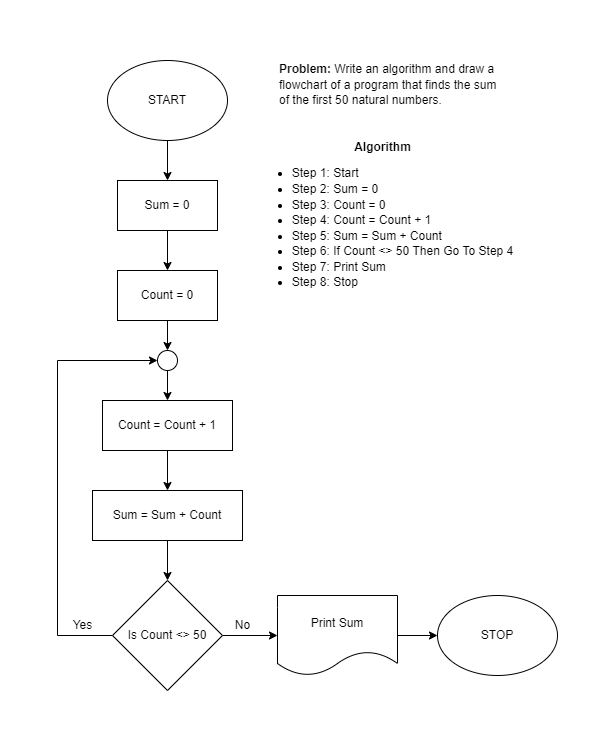

The diagram above was exported from draw.io. Its source (the exported page's mxGraphModel, read from the mxfile embedded in the PNG):
<mxGraphModel dx="1038" dy="649" grid="1" gridSize="10" guides="1" tooltips="1" connect="1" arrows="1" fold="1" page="1" pageScale="1" pageWidth="850" pageHeight="1100" math="0" shadow="0">
  <root>
    <mxCell id="0" />
    <mxCell id="1" parent="0" />
    <mxCell id="_sJCyisnzVNWSNbdyC58-4" value="" style="edgeStyle=orthogonalEdgeStyle;rounded=0;orthogonalLoop=1;jettySize=auto;html=1;" edge="1" parent="1" source="_sJCyisnzVNWSNbdyC58-1" target="_sJCyisnzVNWSNbdyC58-3">
      <mxGeometry relative="1" as="geometry" />
    </mxCell>
    <mxCell id="_sJCyisnzVNWSNbdyC58-1" value="START" style="ellipse;whiteSpace=wrap;html=1;" vertex="1" parent="1">
      <mxGeometry x="225" y="40" width="120" height="80" as="geometry" />
    </mxCell>
    <mxCell id="_sJCyisnzVNWSNbdyC58-2" value="STOP" style="ellipse;whiteSpace=wrap;html=1;" vertex="1" parent="1">
      <mxGeometry x="555" y="575" width="120" height="80" as="geometry" />
    </mxCell>
    <mxCell id="_sJCyisnzVNWSNbdyC58-6" value="" style="edgeStyle=orthogonalEdgeStyle;rounded=0;orthogonalLoop=1;jettySize=auto;html=1;" edge="1" parent="1" source="_sJCyisnzVNWSNbdyC58-3" target="_sJCyisnzVNWSNbdyC58-5">
      <mxGeometry relative="1" as="geometry" />
    </mxCell>
    <mxCell id="_sJCyisnzVNWSNbdyC58-3" value="Sum = 0" style="rounded=0;whiteSpace=wrap;html=1;" vertex="1" parent="1">
      <mxGeometry x="235" y="160" width="100" height="50" as="geometry" />
    </mxCell>
    <mxCell id="_sJCyisnzVNWSNbdyC58-16" value="" style="edgeStyle=orthogonalEdgeStyle;rounded=0;orthogonalLoop=1;jettySize=auto;html=1;" edge="1" parent="1" source="_sJCyisnzVNWSNbdyC58-5" target="_sJCyisnzVNWSNbdyC58-15">
      <mxGeometry relative="1" as="geometry" />
    </mxCell>
    <mxCell id="_sJCyisnzVNWSNbdyC58-5" value="Count = 0" style="rounded=0;whiteSpace=wrap;html=1;" vertex="1" parent="1">
      <mxGeometry x="235" y="250" width="100" height="50" as="geometry" />
    </mxCell>
    <mxCell id="_sJCyisnzVNWSNbdyC58-20" value="" style="edgeStyle=orthogonalEdgeStyle;rounded=0;orthogonalLoop=1;jettySize=auto;html=1;" edge="1" parent="1" source="_sJCyisnzVNWSNbdyC58-7" target="_sJCyisnzVNWSNbdyC58-18">
      <mxGeometry relative="1" as="geometry" />
    </mxCell>
    <mxCell id="_sJCyisnzVNWSNbdyC58-7" value="Sum = Sum + Count" style="rounded=0;whiteSpace=wrap;html=1;" vertex="1" parent="1">
      <mxGeometry x="210" y="470" width="150" height="50" as="geometry" />
    </mxCell>
    <mxCell id="_sJCyisnzVNWSNbdyC58-19" value="" style="edgeStyle=orthogonalEdgeStyle;rounded=0;orthogonalLoop=1;jettySize=auto;html=1;" edge="1" parent="1" source="_sJCyisnzVNWSNbdyC58-10" target="_sJCyisnzVNWSNbdyC58-7">
      <mxGeometry relative="1" as="geometry" />
    </mxCell>
    <mxCell id="_sJCyisnzVNWSNbdyC58-10" value="Count = Count + 1" style="rounded=0;whiteSpace=wrap;html=1;" vertex="1" parent="1">
      <mxGeometry x="220" y="380" width="130" height="50" as="geometry" />
    </mxCell>
    <mxCell id="_sJCyisnzVNWSNbdyC58-17" value="" style="edgeStyle=orthogonalEdgeStyle;rounded=0;orthogonalLoop=1;jettySize=auto;html=1;" edge="1" parent="1" source="_sJCyisnzVNWSNbdyC58-15" target="_sJCyisnzVNWSNbdyC58-10">
      <mxGeometry relative="1" as="geometry" />
    </mxCell>
    <mxCell id="_sJCyisnzVNWSNbdyC58-15" value="" style="ellipse;whiteSpace=wrap;html=1;aspect=fixed;" vertex="1" parent="1">
      <mxGeometry x="275" y="330" width="20" height="20" as="geometry" />
    </mxCell>
    <mxCell id="_sJCyisnzVNWSNbdyC58-21" style="edgeStyle=orthogonalEdgeStyle;rounded=0;orthogonalLoop=1;jettySize=auto;html=1;entryX=0;entryY=0.5;entryDx=0;entryDy=0;" edge="1" parent="1" source="_sJCyisnzVNWSNbdyC58-18" target="_sJCyisnzVNWSNbdyC58-15">
      <mxGeometry relative="1" as="geometry">
        <mxPoint x="260" y="340" as="targetPoint" />
        <Array as="points">
          <mxPoint x="175" y="615" />
          <mxPoint x="175" y="340" />
        </Array>
      </mxGeometry>
    </mxCell>
    <mxCell id="_sJCyisnzVNWSNbdyC58-25" value="" style="edgeStyle=orthogonalEdgeStyle;rounded=0;orthogonalLoop=1;jettySize=auto;html=1;" edge="1" parent="1" source="_sJCyisnzVNWSNbdyC58-18" target="_sJCyisnzVNWSNbdyC58-24">
      <mxGeometry relative="1" as="geometry" />
    </mxCell>
    <mxCell id="_sJCyisnzVNWSNbdyC58-18" value="Is Count &amp;lt;&amp;gt; 50" style="rhombus;whiteSpace=wrap;html=1;" vertex="1" parent="1">
      <mxGeometry x="230" y="560" width="110" height="110" as="geometry" />
    </mxCell>
    <mxCell id="_sJCyisnzVNWSNbdyC58-22" value="Yes" style="text;html=1;align=center;verticalAlign=middle;resizable=0;points=[];autosize=1;strokeColor=none;fillColor=none;" vertex="1" parent="1">
      <mxGeometry x="180" y="590" width="40" height="30" as="geometry" />
    </mxCell>
    <mxCell id="_sJCyisnzVNWSNbdyC58-26" value="" style="edgeStyle=orthogonalEdgeStyle;rounded=0;orthogonalLoop=1;jettySize=auto;html=1;" edge="1" parent="1" source="_sJCyisnzVNWSNbdyC58-24" target="_sJCyisnzVNWSNbdyC58-2">
      <mxGeometry relative="1" as="geometry" />
    </mxCell>
    <mxCell id="_sJCyisnzVNWSNbdyC58-24" value="Print Sum" style="shape=document;whiteSpace=wrap;html=1;boundedLbl=1;" vertex="1" parent="1">
      <mxGeometry x="395" y="575" width="120" height="80" as="geometry" />
    </mxCell>
    <mxCell id="_sJCyisnzVNWSNbdyC58-27" value="No" style="text;html=1;align=center;verticalAlign=middle;resizable=0;points=[];autosize=1;strokeColor=none;fillColor=none;" vertex="1" parent="1">
      <mxGeometry x="340" y="590" width="40" height="30" as="geometry" />
    </mxCell>
    <mxCell id="_sJCyisnzVNWSNbdyC58-28" value="&lt;p style=&quot;line-height: 1.3;&quot;&gt;&lt;b&gt;Problem:&lt;/b&gt;&amp;nbsp;Write an algorithm and draw a flowchart of a program that finds the sum of the first 50 natural numbers.&lt;/p&gt;" style="text;html=1;strokeColor=none;fillColor=none;align=left;verticalAlign=middle;whiteSpace=wrap;rounded=0;" vertex="1" parent="1">
      <mxGeometry x="395" y="50" width="220" height="30" as="geometry" />
    </mxCell>
    <mxCell id="_sJCyisnzVNWSNbdyC58-29" value="&lt;p style=&quot;line-height: 1.2;&quot;&gt;&lt;/p&gt;&lt;div&gt;&lt;b&gt;Algorithm&lt;/b&gt;&lt;/div&gt;&lt;div style=&quot;text-align: left;&quot;&gt;&lt;ul style=&quot;line-height: 1.3;&quot;&gt;&lt;li&gt;Step 1: Start&lt;/li&gt;&lt;li&gt;Step 2: Sum = 0&lt;/li&gt;&lt;li&gt;Step 3: Count = 0&lt;/li&gt;&lt;li&gt;Step 4: Count = Count + 1&lt;/li&gt;&lt;li&gt;Step 5: Sum = Sum + Count&lt;/li&gt;&lt;li&gt;Step 6: If Count &amp;lt;&amp;gt; 50 Then Go To Step 4&lt;/li&gt;&lt;li&gt;Step 7: Print Sum&lt;/li&gt;&lt;li&gt;Step 8: Stop&lt;/li&gt;&lt;/ul&gt;&lt;/div&gt;&lt;p&gt;&lt;/p&gt;" style="text;html=1;align=center;verticalAlign=middle;resizable=0;points=[];autosize=1;strokeColor=none;fillColor=none;" vertex="1" parent="1">
      <mxGeometry x="360" y="100" width="280" height="190" as="geometry" />
    </mxCell>
  </root>
</mxGraphModel>